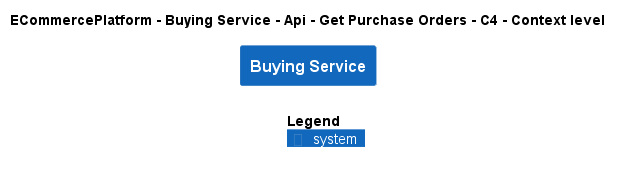

The diagram above was rendered by PlantUML. Its source (embedded in the PNG):
@startuml
!include ..\..\..\..\..\..\..\.c4s\C4_Context.puml

AddElementTag("c4interflow:lifecycle:new", $bgColor=green, $fontColor=#ffffff, $borderColor=green, $shadowing="False")
AddElementTag("c4interflow:lifecycle:changed", $bgColor=orange, $fontColor=#ffffff, $borderColor=orange, $shadowing="False")
AddElementTag("c4interflow:lifecycle:removed", $bgColor=red, $fontColor=#ffffff, $borderColor=red, $shadowing="False")

AddRelTag("c4interflow:lifecycle:new", $textColor=green, $lineColor=green)
AddRelTag("c4interflow:lifecycle:changed", $textColor=orange, $lineColor=orange)
AddRelTag("c4interflow:lifecycle:removed", $textColor=red, $lineColor=red)

SHOW_PERSON_PORTRAIT()
LAYOUT_TOP_DOWN()

skinparam linetype polyline

title ECommercePlatform - Buying Service - Api - Get Purchase Orders - C4 - Context level

System(ECommercePlatform.SoftwareSystems.BuyingService, "Buying Service", "")



SHOW_LEGEND()
@enduml